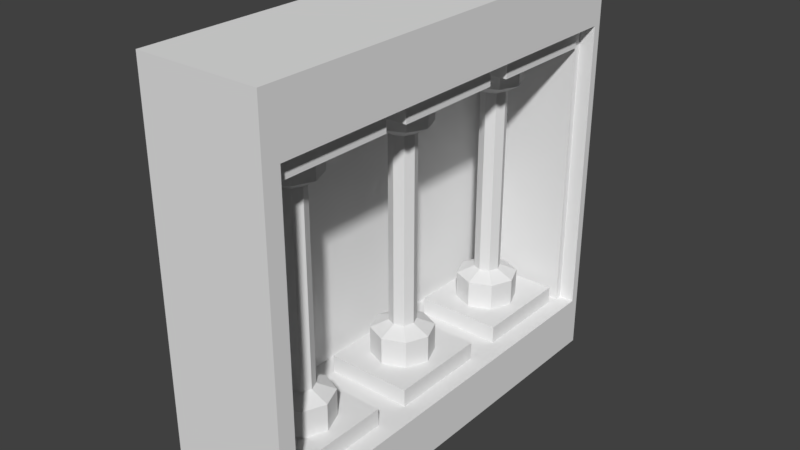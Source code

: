 # Source: Stromkasten.blend  (saved by Blender 2.79.0; exported with 4.5.12 LTS)
import bpy
from mathutils import Matrix  # noqa: F401  (used for matrix-valued properties, if any)

bpy.ops.wm.read_factory_settings(use_empty=True)
scene = bpy.context.scene
scene.name = 'Scene'

# ---- collections
col_collection_1 = bpy.data.collections.new('Collection 1'); scene.collection.children.link(col_collection_1)

# ---- world
world_world = bpy.data.worlds.new('World'); scene.world = world_world
world_world.color = (0.05088, 0.05088, 0.05088)
world_world.use_sun_shadow = False
world_world.sun_shadow_jitter_overblur = 0.0
world_world.cycles.sampling_method = 'MANUAL'

# ---- meshes
me_cube_007 = bpy.data.meshes.new('Cube.007')
me_cube_007.from_pydata([(0.0, -0.5167, -0.6558), (-0.1061, -0.5606, -0.6558), (-0.15, -0.6667, -0.6558), (-0.1061, -0.7727, -0.6558), (1.311e-08, -0.8167, -0.6558), (0.1061, -0.7727, -0.6558), (0.15, -0.6667, -0.6558), (0.1061, -0.5606, -0.6558), (-1.552e-08, -0.5167, -0.5232), (-0.1061, -0.5606, -0.5232), (-0.15, -0.6667, -0.5232), (-0.1061, -0.7727, -0.5232), (-2.408e-09, -0.8167, -0.5232), (0.1061, -0.7727, -0.5232), (0.15, -0.6667, -0.5232), (0.1061, -0.5606, -0.5232), (-1.906e-08, -0.6021, -0.4863), (-0.04563, -0.621, -0.4863), (-0.06453, -0.6667, -0.4863), (-0.04563, -0.7123, -0.4863), (-1.342e-08, -0.7312, -0.4863), (0.04563, -0.7123, -0.4863), (0.06453, -0.6667, -0.4863), (0.04563, -0.621, -0.4863), (1.155e-07, -0.6021, 0.4373), (-0.04563, -0.621, 0.4373), (-0.06453, -0.6667, 0.4373), (-0.04563, -0.7123, 0.4373), (1.211e-07, -0.7312, 0.4373), (0.04563, -0.7123, 0.4373), (0.06453, -0.6667, 0.4373), (0.04563, -0.621, 0.4373), (1.129e-07, -0.5313, 0.4806), (-0.09574, -0.5709, 0.4806), (-0.1354, -0.6667, 0.4806), (-0.09574, -0.7624, 0.4806), (1.247e-07, -0.8021, 0.4806), (0.09574, -0.7624, 0.4806), (0.1354, -0.6667, 0.4806), (0.09574, -0.5709, 0.4806), (1.225e-07, -0.5313, 0.6142), (-0.09574, -0.5709, 0.6142), (-0.1354, -0.6667, 0.6142), (-0.09574, -0.7624, 0.6142), (1.343e-07, -0.8021, 0.6142), (0.09574, -0.7624, 0.6142), (0.1354, -0.6667, 0.6142), (0.09574, -0.5709, 0.6142)], [], [(1, 0, 7, 6, 5, 4, 3, 2), (15, 23, 22, 14), (4, 12, 11, 3), (2, 10, 9, 1), (7, 15, 14, 6), (5, 13, 12, 4), (3, 11, 10, 2), (1, 9, 8, 0), (0, 8, 15, 7), (6, 14, 13, 5), (18, 26, 25, 17), (13, 21, 20, 12), (11, 19, 18, 10), (9, 17, 16, 8), (8, 16, 23, 15), (14, 22, 21, 13), (12, 20, 19, 11), (10, 18, 17, 9), (24, 32, 39, 31), (23, 31, 30, 22), (21, 29, 28, 20), (19, 27, 26, 18), (17, 25, 24, 16), (16, 24, 31, 23), (22, 30, 29, 21), (20, 28, 27, 19), (35, 43, 42, 34), (30, 38, 37, 29), (28, 36, 35, 27), (26, 34, 33, 25), (31, 39, 38, 30), (29, 37, 36, 28), (27, 35, 34, 26), (25, 33, 32, 24), (41, 42, 43, 44, 45, 46, 47, 40), (33, 41, 40, 32), (32, 40, 47, 39), (38, 46, 45, 37), (36, 44, 43, 35), (34, 42, 41, 33), (39, 47, 46, 38), (37, 45, 44, 36)])
me_cube_007.use_remesh_preserve_volume = False
me_cube_007.use_remesh_preserve_attributes = False
me_cube_007.use_mirror_vertex_groups = False
me_cube_007.update()
me_cube_006 = bpy.data.meshes.new('Cube.006')
me_cube_006.from_pydata([(0.0, -0.5167, -0.6558), (-0.1061, -0.5606, -0.6558), (-0.15, -0.6667, -0.6558), (-0.1061, -0.7727, -0.6558), (1.311e-08, -0.8167, -0.6558), (0.1061, -0.7727, -0.6558), (0.15, -0.6667, -0.6558), (0.1061, -0.5606, -0.6558), (-1.552e-08, -0.5167, -0.5232), (-0.1061, -0.5606, -0.5232), (-0.15, -0.6667, -0.5232), (-0.1061, -0.7727, -0.5232), (-2.408e-09, -0.8167, -0.5232), (0.1061, -0.7727, -0.5232), (0.15, -0.6667, -0.5232), (0.1061, -0.5606, -0.5232), (-1.906e-08, -0.6021, -0.4863), (-0.04563, -0.621, -0.4863), (-0.06453, -0.6667, -0.4863), (-0.04563, -0.7123, -0.4863), (-1.342e-08, -0.7312, -0.4863), (0.04563, -0.7123, -0.4863), (0.06453, -0.6667, -0.4863), (0.04563, -0.621, -0.4863), (1.155e-07, -0.6021, 0.4373), (-0.04563, -0.621, 0.4373), (-0.06453, -0.6667, 0.4373), (-0.04563, -0.7123, 0.4373), (1.211e-07, -0.7312, 0.4373), (0.04563, -0.7123, 0.4373), (0.06453, -0.6667, 0.4373), (0.04563, -0.621, 0.4373), (1.129e-07, -0.5313, 0.4806), (-0.09574, -0.5709, 0.4806), (-0.1354, -0.6667, 0.4806), (-0.09574, -0.7624, 0.4806), (1.247e-07, -0.8021, 0.4806), (0.09574, -0.7624, 0.4806), (0.1354, -0.6667, 0.4806), (0.09574, -0.5709, 0.4806), (1.225e-07, -0.5313, 0.6142), (-0.09574, -0.5709, 0.6142), (-0.1354, -0.6667, 0.6142), (-0.09574, -0.7624, 0.6142), (1.343e-07, -0.8021, 0.6142), (0.09574, -0.7624, 0.6142), (0.1354, -0.6667, 0.6142), (0.09574, -0.5709, 0.6142)], [], [(1, 0, 7, 6, 5, 4, 3, 2), (15, 23, 22, 14), (4, 12, 11, 3), (2, 10, 9, 1), (7, 15, 14, 6), (5, 13, 12, 4), (3, 11, 10, 2), (1, 9, 8, 0), (0, 8, 15, 7), (6, 14, 13, 5), (18, 26, 25, 17), (13, 21, 20, 12), (11, 19, 18, 10), (9, 17, 16, 8), (8, 16, 23, 15), (14, 22, 21, 13), (12, 20, 19, 11), (10, 18, 17, 9), (24, 32, 39, 31), (23, 31, 30, 22), (21, 29, 28, 20), (19, 27, 26, 18), (17, 25, 24, 16), (16, 24, 31, 23), (22, 30, 29, 21), (20, 28, 27, 19), (35, 43, 42, 34), (30, 38, 37, 29), (28, 36, 35, 27), (26, 34, 33, 25), (31, 39, 38, 30), (29, 37, 36, 28), (27, 35, 34, 26), (25, 33, 32, 24), (41, 42, 43, 44, 45, 46, 47, 40), (33, 41, 40, 32), (32, 40, 47, 39), (38, 46, 45, 37), (36, 44, 43, 35), (34, 42, 41, 33), (39, 47, 46, 38), (37, 45, 44, 36)])
me_cube_006.use_remesh_preserve_volume = False
me_cube_006.use_remesh_preserve_attributes = False
me_cube_006.use_mirror_vertex_groups = False
me_cube_006.update()
me_cube_003 = bpy.data.meshes.new('Cube.003')
me_cube_003.from_pydata([(0.0, -0.5167, -0.6558), (-0.1061, -0.5606, -0.6558), (-0.15, -0.6667, -0.6558), (-0.1061, -0.7727, -0.6558), (1.311e-08, -0.8167, -0.6558), (0.1061, -0.7727, -0.6558), (0.15, -0.6667, -0.6558), (0.1061, -0.5606, -0.6558), (-1.552e-08, -0.5167, -0.5232), (-0.1061, -0.5606, -0.5232), (-0.15, -0.6667, -0.5232), (-0.1061, -0.7727, -0.5232), (-2.408e-09, -0.8167, -0.5232), (0.1061, -0.7727, -0.5232), (0.15, -0.6667, -0.5232), (0.1061, -0.5606, -0.5232), (-1.906e-08, -0.6021, -0.4863), (-0.04563, -0.621, -0.4863), (-0.06453, -0.6667, -0.4863), (-0.04563, -0.7123, -0.4863), (-1.342e-08, -0.7312, -0.4863), (0.04563, -0.7123, -0.4863), (0.06453, -0.6667, -0.4863), (0.04563, -0.621, -0.4863), (1.155e-07, -0.6021, 0.4373), (-0.04563, -0.621, 0.4373), (-0.06453, -0.6667, 0.4373), (-0.04563, -0.7123, 0.4373), (1.211e-07, -0.7312, 0.4373), (0.04563, -0.7123, 0.4373), (0.06453, -0.6667, 0.4373), (0.04563, -0.621, 0.4373), (1.129e-07, -0.5313, 0.4806), (-0.09574, -0.5709, 0.4806), (-0.1354, -0.6667, 0.4806), (-0.09574, -0.7624, 0.4806), (1.247e-07, -0.8021, 0.4806), (0.09574, -0.7624, 0.4806), (0.1354, -0.6667, 0.4806), (0.09574, -0.5709, 0.4806), (1.225e-07, -0.5313, 0.6142), (-0.09574, -0.5709, 0.6142), (-0.1354, -0.6667, 0.6142), (-0.09574, -0.7624, 0.6142), (1.343e-07, -0.8021, 0.6142), (0.09574, -0.7624, 0.6142), (0.1354, -0.6667, 0.6142), (0.09574, -0.5709, 0.6142)], [], [(1, 0, 7, 6, 5, 4, 3, 2), (15, 23, 22, 14), (4, 12, 11, 3), (2, 10, 9, 1), (7, 15, 14, 6), (5, 13, 12, 4), (3, 11, 10, 2), (1, 9, 8, 0), (0, 8, 15, 7), (6, 14, 13, 5), (18, 26, 25, 17), (13, 21, 20, 12), (11, 19, 18, 10), (9, 17, 16, 8), (8, 16, 23, 15), (14, 22, 21, 13), (12, 20, 19, 11), (10, 18, 17, 9), (24, 32, 39, 31), (23, 31, 30, 22), (21, 29, 28, 20), (19, 27, 26, 18), (17, 25, 24, 16), (16, 24, 31, 23), (22, 30, 29, 21), (20, 28, 27, 19), (35, 43, 42, 34), (30, 38, 37, 29), (28, 36, 35, 27), (26, 34, 33, 25), (31, 39, 38, 30), (29, 37, 36, 28), (27, 35, 34, 26), (25, 33, 32, 24), (41, 42, 43, 44, 45, 46, 47, 40), (33, 41, 40, 32), (32, 40, 47, 39), (38, 46, 45, 37), (36, 44, 43, 35), (34, 42, 41, 33), (39, 47, 46, 38), (37, 45, 44, 36)])
me_cube_003.use_remesh_preserve_volume = False
me_cube_003.use_remesh_preserve_attributes = False
me_cube_003.use_mirror_vertex_groups = False
me_cube_003.update()
me_cube_001 = bpy.data.meshes.new('Cube.001')
me_cube_001.from_pydata([(-0.2355, -1.0, -0.9355), (-0.2355, -1.0, 0.9355), (-0.2251, 1.0, -0.9251), (-0.2251, 1.0, 0.9251), (0.3, -1.0, -1.0), (0.3, -1.0, 1.0), (0.3, 1.0, -1.0), (0.3, 1.0, 1.0), (-0.3, 1.0, -0.7425), (-0.3, -1.0, -0.7425), (0.3, 1.0, -0.7425), (0.3, -1.0, -0.7425), (-0.3, -1.0, 0.7108), (-0.3, 1.0, 0.7108), (0.3, 1.0, 0.7108), (0.3, -1.0, 0.7108), (-0.3, 0.3333, -1.0), (-0.3, -0.3333, -1.0), (-0.3, -0.3333, 1.0), (-0.3, 0.3333, 1.0), (0.3, -0.3333, -1.0), (0.3, 0.3333, -1.0), (0.3, 0.3333, 1.0), (0.3, -0.3333, 1.0), (-0.3, 0.3333, -0.7425), (-0.3, -0.3333, -0.7425), (0.3, -0.3333, -0.7425), (0.3, 0.3333, -0.7425), (-0.3, -0.3333, 0.7108), (-0.3, 0.3333, 0.7108), (0.3, 0.3333, 0.7108), (0.3, -0.3333, 0.7108), (-0.2121, -0.4212, -0.7425), (0.2121, -0.4212, -0.7425), (0.2121, -0.9121, -0.7425), (-0.2121, -0.9121, -0.7425), (-0.2121, 0.9121, -0.7425), (0.2121, 0.9121, -0.7425), (0.2121, 0.4212, -0.7425), (-0.2121, 0.4212, -0.7425), (-0.2121, 0.2455, -0.7425), (0.2121, 0.2455, -0.7425), (0.2121, -0.2455, -0.7425), (-0.2121, -0.2455, -0.7425), (0.2121, -0.4212, -0.6558), (-0.2121, -0.4212, -0.6558), (-0.2121, -0.9121, -0.6558), (0.2121, -0.9121, -0.6558), (0.2121, 0.9121, -0.6558), (-0.2121, 0.9121, -0.6558), (-0.2121, 0.4212, -0.6558), (0.2121, 0.4212, -0.6558), (0.2121, 0.2455, -0.6558), (-0.2121, 0.2455, -0.6558), (-0.2121, -0.2455, -0.6558), (0.2121, -0.2455, -0.6558), (0.2417, -0.3916, 0.7108), (-0.2417, -0.3916, 0.7108), (-0.2417, -0.9417, 0.7108), (0.2417, -0.9417, 0.7108), (0.2417, 0.9417, 0.7108), (-0.2417, 0.9417, 0.7108), (-0.2417, 0.3916, 0.7108), (0.2417, 0.3916, 0.7108), (0.2417, 0.275, 0.7108), (-0.2417, 0.275, 0.7108), (-0.2417, -0.275, 0.7108), (0.2417, -0.275, 0.7108), (-0.2417, -0.3916, 0.6092), (0.2417, -0.3916, 0.6092), (0.2417, -0.9417, 0.6092), (-0.2417, -0.9417, 0.6092), (-0.2417, 0.9417, 0.6092), (0.2417, 0.9417, 0.6092), (0.2417, 0.3916, 0.6092), (-0.2417, 0.3916, 0.6092), (-0.2417, 0.275, 0.6092), (0.2417, 0.275, 0.6092), (0.2417, -0.275, 0.6092), (-0.2417, -0.275, 0.6092), (-0.3, -1.0, -1.0), (-0.3, -1.0, 1.0), (0.2355, -1.0, -0.9355), (0.2355, -1.0, 0.9355), (0.2355, -0.9761, 0.9355), (0.2355, -0.9761, -0.9355), (-0.2355, -0.9761, -0.9355), (-0.2355, -0.9761, 0.9355), (-0.3, 1.0, 1.0), (-0.3, 1.0, -1.0), (0.2251, 0.9642, 0.9251), (0.2251, 1.0, -0.9251), (0.2251, 1.0, 0.9251), (0.2251, 0.9642, -0.9251), (-0.2251, 0.9642, 0.9251), (-0.2251, 0.9642, -0.9251), (-0.3, 1.04, 1.0), (-0.3, 1.04, -1.0), (0.3, 1.04, -1.0), (0.3, 1.04, 1.0), (-0.3, 1.04, -0.7425), (-0.3, 1.04, 0.7108), (-0.3, -1.0, -1.0), (-0.3, -1.0, 1.0), (0.3, -1.0, -1.0), (0.3, -1.0, 1.0), (-0.3, -1.0, -0.7425), (-0.3, -1.0, 0.7108), (-0.3, 1.04, 1.0), (-0.3, 1.04, -1.0), (0.3, 1.04, -1.0), (0.3, 1.04, 1.0), (-0.3, 1.04, -0.7425), (-0.3, 1.04, 0.7108), (-0.3, -1.084, -1.0), (-0.3, -1.084, 1.0), (0.3, -1.084, -1.0), (0.3, -1.084, 1.0), (-0.3, -1.084, -0.7425), (-0.3, -1.084, 0.7108)], [], [(16, 89, 88, 19), (3, 94, 90, 92), (0, 86, 85, 82), (16, 24, 8, 89), (18, 28, 12, 81), (39, 50, 49, 36), (20, 26, 11, 4), (4, 11, 9, 80), (89, 8, 10, 6), (57, 68, 71, 58), (81, 12, 15, 5), (7, 14, 13, 88), (22, 30, 14, 7), (5, 15, 31, 23), (23, 31, 30, 22), (66, 79, 78, 67), (60, 73, 72, 61), (6, 10, 27, 21), (21, 27, 26, 20), (33, 44, 47, 34), (42, 55, 54, 43), (88, 13, 29, 19), (19, 29, 28, 18), (80, 9, 25, 17), (17, 25, 24, 16), (80, 17, 18, 81), (17, 16, 19, 18), (25, 32, 33, 26), (26, 33, 34, 11), (11, 34, 35, 9), (9, 35, 32, 25), (8, 36, 37, 10), (10, 37, 38, 27), (27, 38, 39, 24), (24, 39, 36, 8), (24, 40, 41, 27), (27, 41, 42, 26), (26, 42, 43, 25), (25, 43, 40, 24), (45, 46, 47, 44), (49, 50, 51, 48), (53, 54, 55, 52), (40, 53, 52, 41), (34, 47, 46, 35), (37, 48, 51, 38), (43, 54, 53, 40), (32, 45, 44, 33), (38, 51, 50, 39), (41, 52, 55, 42), (35, 46, 45, 32), (36, 49, 48, 37), (31, 56, 57, 28), (28, 57, 58, 12), (12, 58, 59, 15), (15, 59, 56, 31), (14, 60, 61, 13), (13, 61, 62, 29), (29, 62, 63, 30), (30, 63, 60, 14), (30, 64, 65, 29), (29, 65, 66, 28), (28, 66, 67, 31), (31, 67, 64, 30), (69, 70, 71, 68), (73, 74, 75, 72), (77, 78, 79, 76), (63, 74, 73, 60), (64, 77, 76, 65), (58, 71, 70, 59), (61, 72, 75, 62), (67, 78, 77, 64), (56, 69, 68, 57), (62, 75, 74, 63), (65, 76, 79, 66), (59, 70, 69, 56), (0, 80, 81, 1), (83, 5, 4, 82), (82, 4, 80, 0), (1, 81, 5, 83), (85, 86, 87, 84), (1, 87, 86, 0), (82, 85, 84, 83), (83, 84, 87, 1), (3, 88, 89, 2), (2, 89, 6, 91), (92, 7, 88, 3), (91, 6, 7, 92), (95, 93, 90, 94), (2, 95, 94, 3), (92, 90, 93, 91), (91, 93, 95, 2), (5, 7, 88, 81), (6, 4, 80, 89), (88, 7, 99, 96), (100, 101, 113, 112), (89, 8, 100, 97), (8, 13, 101, 100), (13, 88, 96, 101), (88, 96, 97, 89), (7, 6, 98, 99), (6, 89, 97, 98), (108, 111, 110, 109, 112, 113), (96, 108, 109, 97), (98, 97, 109, 110), (5, 105, 104, 4), (96, 99, 111, 108), (80, 102, 103, 81), (97, 100, 112, 109), (81, 12, 107, 103), (80, 102, 106, 9), (101, 96, 108, 113), (80, 4, 104, 102), (5, 81, 103, 105), (99, 98, 110, 111), (105, 117, 116, 104), (114, 116, 117, 115), (102, 114, 118, 106), (104, 116, 114, 102), (103, 107, 119, 115), (103, 115, 117, 105), (102, 114, 115, 103)])
me_cube_001.use_remesh_preserve_volume = False
me_cube_001.use_remesh_preserve_attributes = False
me_cube_001.use_mirror_vertex_groups = False
me_cube_001.update()

# ---- objects
ob_cube_003 = bpy.data.objects.new('Cube.003', me_cube_007)
ob_cube_001 = bpy.data.objects.new('Cube.001', me_cube_006)
ob_cube_002 = bpy.data.objects.new('Cube.002', me_cube_003)
ob_cube = bpy.data.objects.new('Cube', me_cube_001)

# ---- transforms, parenting, visibility, modifiers, constraints
ob_cube_003.location = (0.0, 0.4225, 0.0)
ob_cube_003.scale = (0.32, 0.32, 0.32)
ob_cube_003.lineart.crease_threshold = 0.0
ob_cube_001.location = (0.0, 0.2124, 0.0)
ob_cube_001.scale = (0.32, 0.32, 0.32)
ob_cube_001.lineart.crease_threshold = 0.0
ob_cube_002.location = (0.0, 0.0, 0.0)
ob_cube_002.scale = (0.32, 0.32, 0.32)
ob_cube_002.lineart.crease_threshold = 0.0
ob_cube.location = (0.0, 0.0, 0.0)
ob_cube.scale = (0.32, 0.32, 0.32)
ob_cube.lineart.crease_threshold = 0.0

# ---- collection membership
col_collection_1.objects.link(ob_cube_003)
col_collection_1.objects.link(ob_cube_001)
col_collection_1.objects.link(ob_cube_002)
col_collection_1.objects.link(ob_cube)

# ---- scene / render settings (as saved in the file)
scene.frame_start = 1; scene.frame_end = 25; scene.frame_set(21)
scene.render.engine = 'BLENDER_EEVEE_NEXT'
scene.render.resolution_percentage = 50
scene.render.dither_intensity = 0.0
scene.cycles.use_denoising = False
scene.cycles.samples = 128
scene.cycles.sampling_pattern = 'TABULATED_SOBOL'
scene.cycles.use_adaptive_sampling = False
scene.cycles.use_light_tree = False
scene.cycles.blur_glossy = 0.0
scene.cycles.sample_clamp_indirect = 0.0
scene.view_settings.view_transform = 'Standard'
bpy.context.view_layer.update()

# ---- added for rendering (the .blend has no active camera and no usable light): camera, sun
cam_auto = bpy.data.cameras.new('AutoCamera')
cam_auto.lens = 50.0
cam_auto.sensor_width = 36.0
cam_auto.clip_end = 1000.0
ob_auto_camera = bpy.data.objects.new('AutoCamera', cam_auto)
scene.collection.objects.link(ob_auto_camera)
ob_auto_camera.location = (0.88194, -1.06541, 0.705552)
ob_auto_camera.rotation_euler = (1.09748, -7.21219e-08, 0.694738)
scene.camera = ob_auto_camera
light_auto_sun = bpy.data.lights.new('AutoSun', 'SUN')
light_auto_sun.energy = 3.0
light_auto_sun.angle = 0.0523599
ob_auto_sun = bpy.data.objects.new('AutoSun', light_auto_sun)
scene.collection.objects.link(ob_auto_sun)
ob_auto_sun.rotation_euler = (0.872665, 0.174533, 0.523599)
bpy.context.view_layer.update()
